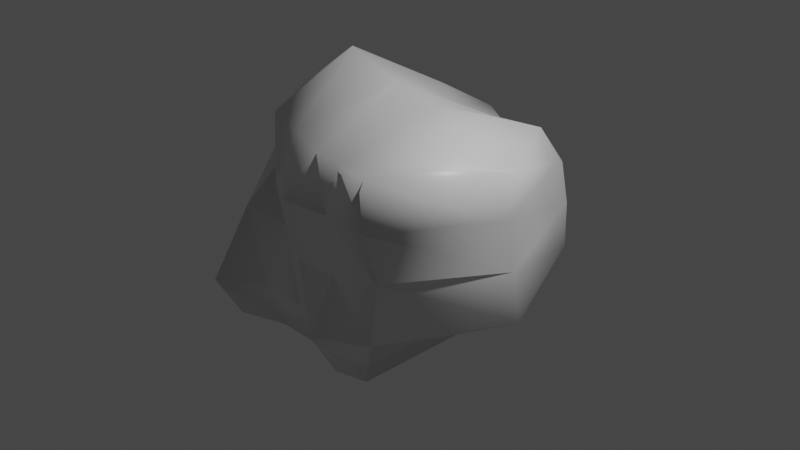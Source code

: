 # Source: rock.blend  (saved by Blender 2.93.20; exported with 4.5.12 LTS)
import bpy
from mathutils import Matrix  # noqa: F401  (used for matrix-valued properties, if any)

bpy.ops.wm.read_factory_settings(use_empty=True)
scene = bpy.context.scene
scene.name = 'Scene'

# ---- collections
col_collection = bpy.data.collections.new('Collection'); scene.collection.children.link(col_collection)

# ---- materials (node trees are filled in below, after node groups)
mat_material = bpy.data.materials.new('Material')
mat_material.alpha_threshold = 0.0
mat_material.use_transparent_shadow = False
mat_material.line_color = (0.0, 0.0, 0.0, 1.0)

# ---- material node trees
mat_material.use_nodes = True; mat_material.node_tree.nodes.clear()
_N = mat_material.node_tree.nodes; _L = mat_material.node_tree.links
n0 = _N.new('ShaderNodeOutputMaterial'); n0.name = 'Material Output'; n0.location = (300, 300)
n1 = _N.new('ShaderNodeBsdfPrincipled'); n1.name = 'Principled BSDF'; n1.location = (10, 300)
n1.distribution = 'GGX'
n1.subsurface_method = 'BURLEY'
n1.inputs[2].default_value = 0.4
n1.inputs[3].default_value = 1.45
n1.inputs[27].default_value = (0.0, 0.0, 0.0, 1.0)
n1.inputs[28].default_value = 1.0
_L.new(n1.outputs[0], n0.inputs[0])
n0.is_active_output = True

# ---- world
world_world = bpy.data.worlds.new('World'); scene.world = world_world
world_world.use_nodes = True; world_world.node_tree.nodes.clear()
_N = world_world.node_tree.nodes; _L = world_world.node_tree.links
n0 = _N.new('ShaderNodeOutputWorld'); n0.name = 'World Output'; n0.location = (300, 300)
n1 = _N.new('ShaderNodeBackground'); n1.name = 'Background'; n1.location = (10, 300)
n1.inputs[0].default_value = (0.05088, 0.05088, 0.05088, 1.0)
_L.new(n1.outputs[0], n0.inputs[0])
n0.is_active_output = True
world_world.color = (0.05088, 0.05088, 0.05088)
world_world.use_sun_shadow = False
world_world.sun_shadow_jitter_overblur = 0.0

# ---- cameras
cam_camera = bpy.data.cameras.new('Camera')
cam_camera.clip_end = 100.0
cam_camera.ortho_scale = 7.314

# ---- lights
light_light = bpy.data.lights.new('Light', 'POINT')
light_light.transmission_factor = 0.0
light_light.energy = 1000.0
light_light.shadow_soft_size = 0.1
light_light.shadow_maximum_resolution = 0.006
light_light.use_absolute_resolution = True

# ---- meshes
me_cube = bpy.data.meshes.new('Cube')
me_cube.from_pydata([(0.987, 0.9549, 1.015), (0.8126, 1.345, -0.9751), (1.29, -1.605, 1.34), (0.8347, -1.208, -1.0), (-1.013, 1.204, 1.015), (-1.823, 1.0, -1.0), (-1.0, -0.7434, 1.077), (-1.0, -1.297, -1.0), (0.4685, 1.493, -0.9643), (-0.0315, 1.493, -0.9643), (-0.9377, 1.412, -0.9702), (0.6265, -1.316, 1.179), (0.0, -1.041, 1.017), (-0.5, -0.8666, 1.042), (-0.5, -1.123, -1.0), (0.0, -1.123, -1.0), (0.5, -1.297, -1.0), (-0.5315, 1.148, 1.036), (-0.0315, 0.802, 1.036), (0.4685, 0.802, 1.036), (0.9685, 1.35, 0.5357), (0.9685, 1.475, 0.03568), (0.9685, 1.493, -0.4643), (-1.0, -1.595, -0.5), (-1.0, -1.149, 0.1831), (-1.0, -0.7434, 0.5222), (1.29, -1.605, 0.8402), (1.069, -1.268, 0.1595), (1.0, -1.297, -0.5), (-1.031, 1.493, 0.5357), (-1.031, 1.493, 0.03568), (-1.422, 1.164, -0.4881), (-0.563, 1.95, 0.5714), (-0.563, 1.987, 0.07137), (-0.7334, 1.987, -0.4286), (-0.063, 1.641, 0.5714), (-0.063, 1.843, 0.07137), (-0.063, 1.987, -0.4286), (0.437, 1.295, 0.5714), (0.437, 1.641, 0.07137), (0.437, 1.987, -0.4286), (0.5953, -1.438, 0.7243), (0.5005, -1.299, 0.04507), (0.5, -1.595, -0.5), (0.0, -1.446, 0.6831), (0.0, -1.297, 0.0), (0.0, -1.297, -0.5), (-0.5, -1.151, 0.5982), (-0.5, -1.054, 0.1038), (-0.5, -1.297, -0.5), (-1.823, 0.0, -1.0), (1.54, 0.0, 1.0), (-1.411, 0.0, 1.11), (0.8347, 0.0, -1.0), (-0.9113, 0.0, -1.0), (0.0, 0.0, -1.0), (0.5, 0.0, -1.0), (0.5, 0.0, 1.355), (0.0, 0.0, 1.452), (-0.6704, 0.0, 1.661), (1.64, 0.0, -0.5), (1.54, 0.0, 0.0), (1.445, 0.0, 0.5), (-1.823, 0.0, -0.5), (-1.823, 0.0, 0.0), (-1.823, 0.0, 0.5)], [], [(59, 52, 6, 13), (47, 13, 6, 25), (65, 52, 4, 29), (56, 53, 3, 16), (62, 51, 2, 26), (38, 19, 0, 20), (29, 4, 17, 32), (32, 17, 18, 35), (35, 18, 19, 38), (50, 54, 14, 7), (54, 55, 15, 14), (55, 56, 16, 15), (26, 2, 11, 41), (41, 11, 12, 44), (44, 12, 13, 47), (51, 57, 11, 2), (57, 58, 12, 11), (58, 59, 13, 12), (15, 46, 49, 14), (46, 45, 48, 49), (45, 44, 47, 48), (16, 43, 46, 15), (43, 42, 45, 46), (42, 41, 44, 45), (3, 28, 43, 16), (28, 27, 42, 43), (27, 26, 41, 42), (9, 37, 40, 8), (37, 36, 39, 40), (36, 35, 38, 39), (10, 34, 37, 9), (34, 33, 36, 37), (33, 32, 35, 36), (5, 31, 34, 10), (31, 30, 33, 34), (30, 29, 32, 33), (8, 40, 22, 1), (40, 39, 21, 22), (39, 38, 20, 21), (53, 60, 28, 3), (60, 61, 27, 28), (61, 62, 26, 27), (50, 63, 31, 5), (63, 64, 30, 31), (64, 65, 29, 30), (14, 49, 23, 7), (49, 48, 24, 23), (48, 47, 25, 24), (24, 25, 65, 64), (23, 24, 64, 63), (7, 23, 63, 50), (21, 20, 62, 61), (22, 21, 61, 60), (1, 22, 60, 53), (18, 17, 59, 58), (19, 18, 58, 57), (0, 19, 57, 51), (9, 8, 56, 55), (10, 9, 55, 54), (5, 10, 54, 50), (20, 0, 51, 62), (8, 1, 53, 56), (25, 6, 52, 65), (17, 4, 52, 59)])
me_cube.polygons.foreach_set('use_smooth', [True] * 64)
_uv = me_cube.uv_layers.new(name='UVMap')
_uv.uv.foreach_set('vector', [0.8125, 0.625, 0.875, 0.625, 0.875, 0.75, 0.8125, 0.75, 0.5625, 0.9375, 0.625, 0.9375, 0.625, 1.0, 0.5625, 1.0, 0.5625, 0.125, 0.625, 0.125, 0.625, 0.25, 0.5625, 0.25, 0.3125, 0.625, 0.375, 0.625, 0.375, 0.75, 0.3125, 0.75, 0.5625, 0.625, 0.625, 0.625, 0.625, 0.75, 0.5625, 0.75, 0.5625, 0.4375, 0.625, 0.4375, 0.625, 0.5, 0.5625, 0.5, 0.5625, 0.25, 0.625, 0.25, 0.625, 0.3125, 0.5625, 0.3125, 0.5625, 0.3125, 0.625, 0.3125, 0.625, 0.375, 0.5625, 0.375, 0.5625, 0.375, 0.625, 0.375, 0.625, 0.4375, 0.5625, 0.4375, 0.125, 0.625, 0.1875, 0.625, 0.1875, 0.75, 0.125, 0.75, 0.1875, 0.625, 0.25, 0.625, 0.25, 0.75, 0.1875, 0.75, 0.25, 0.625, 0.3125, 0.625, 0.3125, 0.75, 0.25, 0.75, 0.5625, 0.75, 0.625, 0.75, 0.625, 0.8125, 0.5625, 0.8125, 0.5625, 0.8125, 0.625, 0.8125, 0.625, 0.875, 0.5625, 0.875, 0.5625, 0.875, 0.625, 0.875, 0.625, 0.9375, 0.5625, 0.9375, 0.625, 0.625, 0.6875, 0.625, 0.6875, 0.75, 0.625, 0.75, 0.6875, 0.625, 0.75, 0.625, 0.75, 0.75, 0.6875, 0.75, 0.75, 0.625, 0.8125, 0.625, 0.8125, 0.75, 0.75, 0.75, 0.375, 0.875, 0.4375, 0.875, 0.4375, 0.9375, 0.375, 0.9375, 0.4375, 0.875, 0.5, 0.875, 0.5, 0.9375, 0.4375, 0.9375, 0.5, 0.875, 0.5625, 0.875, 0.5625, 0.9375, 0.5, 0.9375, 0.375, 0.8125, 0.4375, 0.8125, 0.4375, 0.875, 0.375, 0.875, 0.4375, 0.8125, 0.5, 0.8125, 0.5, 0.875, 0.4375, 0.875, 0.5, 0.8125, 0.5625, 0.8125, 0.5625, 0.875, 0.5, 0.875, 0.375, 0.75, 0.4375, 0.75, 0.4375, 0.8125, 0.375, 0.8125, 0.4375, 0.75, 0.5, 0.75, 0.5, 0.8125, 0.4375, 0.8125, 0.5, 0.75, 0.5625, 0.75, 0.5625, 0.8125, 0.5, 0.8125, 0.375, 0.375, 0.4375, 0.375, 0.4375, 0.4375, 0.375, 0.4375, 0.4375, 0.375, 0.5, 0.375, 0.5, 0.4375, 0.4375, 0.4375, 0.5, 0.375, 0.5625, 0.375, 0.5625, 0.4375, 0.5, 0.4375, 0.375, 0.3125, 0.4375, 0.3125, 0.4375, 0.375, 0.375, 0.375, 0.4375, 0.3125, 0.5, 0.3125, 0.5, 0.375, 0.4375, 0.375, 0.5, 0.3125, 0.5625, 0.3125, 0.5625, 0.375, 0.5, 0.375, 0.375, 0.25, 0.4375, 0.25, 0.4375, 0.3125, 0.375, 0.3125, 0.4375, 0.25, 0.5, 0.25, 0.5, 0.3125, 0.4375, 0.3125, 0.5, 0.25, 0.5625, 0.25, 0.5625, 0.3125, 0.5, 0.3125, 0.375, 0.4375, 0.4375, 0.4375, 0.4375, 0.5, 0.375, 0.5, 0.4375, 0.4375, 0.5, 0.4375, 0.5, 0.5, 0.4375, 0.5, 0.5, 0.4375, 0.5625, 0.4375, 0.5625, 0.5, 0.5, 0.5, 0.375, 0.625, 0.4375, 0.625, 0.4375, 0.75, 0.375, 0.75, 0.4375, 0.625, 0.5, 0.625, 0.5, 0.75, 0.4375, 0.75, 0.5, 0.625, 0.5625, 0.625, 0.5625, 0.75, 0.5, 0.75, 0.375, 0.125, 0.4375, 0.125, 0.4375, 0.25, 0.375, 0.25, 0.4375, 0.125, 0.5, 0.125, 0.5, 0.25, 0.4375, 0.25, 0.5, 0.125, 0.5625, 0.125, 0.5625, 0.25, 0.5, 0.25, 0.375, 0.9375, 0.4375, 0.9375, 0.4375, 1.0, 0.375, 1.0, 0.4375, 0.9375, 0.5, 0.9375, 0.5, 1.0, 0.4375, 1.0, 0.5, 0.9375, 0.5625, 0.9375, 0.5625, 1.0, 0.5, 1.0, 0.5, 0.0, 0.5625, 0.0, 0.5625, 0.125, 0.5, 0.125, 0.4375, 0.0, 0.5, 0.0, 0.5, 0.125, 0.4375, 0.125, 0.375, 0.0, 0.4375, 0.0, 0.4375, 0.125, 0.375, 0.125, 0.5, 0.5, 0.5625, 0.5, 0.5625, 0.625, 0.5, 0.625, 0.4375, 0.5, 0.5, 0.5, 0.5, 0.625, 0.4375, 0.625, 0.375, 0.5, 0.4375, 0.5, 0.4375, 0.625, 0.375, 0.625, 0.75, 0.5, 0.8125, 0.5, 0.8125, 0.625, 0.75, 0.625, 0.6875, 0.5, 0.75, 0.5, 0.75, 0.625, 0.6875, 0.625, 0.625, 0.5, 0.6875, 0.5, 0.6875, 0.625, 0.625, 0.625, 0.25, 0.5, 0.3125, 0.5, 0.3125, 0.625, 0.25, 0.625, 0.1875, 0.5, 0.25, 0.5, 0.25, 0.625, 0.1875, 0.625, 0.125, 0.5, 0.1875, 0.5, 0.1875, 0.625, 0.125, 0.625, 0.5625, 0.5, 0.625, 0.5, 0.625, 0.625, 0.5625, 0.625, 0.3125, 0.5, 0.375, 0.5, 0.375, 0.625, 0.3125, 0.625, 0.5625, 0.0, 0.625, 0.0, 0.625, 0.125, 0.5625, 0.125, 0.8125, 0.5, 0.875, 0.5, 0.875, 0.625, 0.8125, 0.625])
me_cube.materials.append(mat_material)
me_cube.use_remesh_preserve_volume = False
me_cube.use_remesh_preserve_attributes = False
me_cube.use_mirror_vertex_groups = False
me_cube.update()

# ---- objects
ob_cube = bpy.data.objects.new('Cube', me_cube)
ob_light = bpy.data.objects.new('Light', light_light)
ob_camera = bpy.data.objects.new('Camera', cam_camera)

# ---- transforms, parenting, visibility, modifiers, constraints
ob_cube.location = (0.0, 0.0, 0.0)
ob_cube.lock_rotations_4d = False
ob_cube.empty_display_type = 'ARROWS'
ob_cube.lineart.crease_threshold = 0.0
ob_light.location = (4.076, 1.005, 5.904)
ob_light.rotation_euler = (0.6503, 0.05522, 1.866)
ob_light.lock_rotations_4d = False
ob_light.empty_display_type = 'ARROWS'
ob_light.color = (0.0, 0.0, 0.0, 0.0)
ob_light.lineart.crease_threshold = 0.0
ob_camera.location = (7.359, -6.926, 4.958)
ob_camera.rotation_euler = (1.109, 0.0, 0.8149)
ob_camera.lock_rotations_4d = False
ob_camera.empty_display_type = 'ARROWS'
ob_camera.color = (0.0, 0.0, 0.0, 0.0)
ob_camera.display_type = 'WIRE'
ob_camera.lineart.crease_threshold = 0.0

# ---- collection membership
col_collection.objects.link(ob_cube)
col_collection.objects.link(ob_light)
col_collection.objects.link(ob_camera)

# ---- scene / render settings (as saved in the file)
scene.camera = ob_camera
scene.frame_start = 1; scene.frame_end = 250; scene.frame_set(1)
scene.render.engine = 'BLENDER_EEVEE_NEXT'
scene.cycles.use_denoising = False
scene.cycles.samples = 128
scene.cycles.sampling_pattern = 'TABULATED_SOBOL'
scene.cycles.use_adaptive_sampling = False
scene.cycles.use_light_tree = False
scene.view_settings.view_transform = 'Filmic'
bpy.context.view_layer.update()
